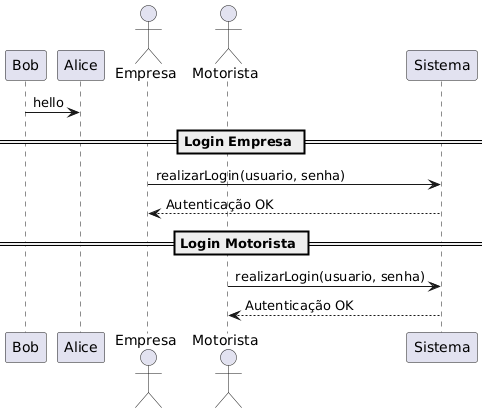

The diagram above was rendered by PlantUML. Its source (embedded in the PNG):
@startuml
Bob -> Alice : hello


actor Empresa
actor Motorista
participant Sistema

== Login Empresa ==
Empresa -> Sistema: realizarLogin(usuario, senha)
Sistema --> Empresa: Autenticação OK

== Login Motorista ==
Motorista -> Sistema: realizarLogin(usuario, senha)
Sistema --> Motorista: Autenticação OK
@enduml